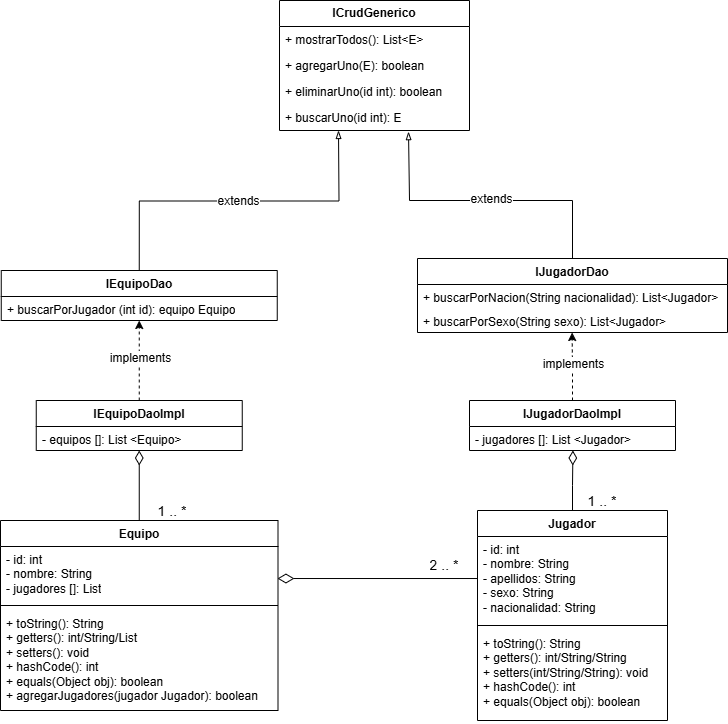

The diagram above was exported from draw.io. Its source (the exported page's mxGraphModel, read from the mxfile embedded in the PNG):
<mxGraphModel dx="1428" dy="1936" grid="1" gridSize="10" guides="1" tooltips="1" connect="1" arrows="1" fold="1" page="1" pageScale="1" pageWidth="827" pageHeight="1169" math="0" shadow="0">
  <root>
    <mxCell id="0" />
    <mxCell id="1" parent="0" />
    <mxCell id="kmWPnw8I49lPP1xZGRAn-1" value="Jugador" style="swimlane;fontStyle=1;align=center;verticalAlign=top;childLayout=stackLayout;horizontal=1;startSize=26;horizontalStack=0;resizeParent=1;resizeParentMax=0;resizeLast=0;collapsible=1;marginBottom=0;whiteSpace=wrap;html=1;" parent="1" vertex="1">
      <mxGeometry x="780" y="330" width="190" height="210" as="geometry" />
    </mxCell>
    <mxCell id="kmWPnw8I49lPP1xZGRAn-2" value="- id: int&lt;div&gt;- nombre: String&lt;/div&gt;&lt;div&gt;- apellidos: String&lt;/div&gt;&lt;div&gt;- sexo: String&lt;/div&gt;&lt;div&gt;- nacionalidad: String&lt;/div&gt;" style="text;strokeColor=none;fillColor=none;align=left;verticalAlign=top;spacingLeft=4;spacingRight=4;overflow=hidden;rotatable=0;points=[[0,0.5],[1,0.5]];portConstraint=eastwest;whiteSpace=wrap;html=1;" parent="kmWPnw8I49lPP1xZGRAn-1" vertex="1">
      <mxGeometry y="26" width="190" height="84" as="geometry" />
    </mxCell>
    <mxCell id="kmWPnw8I49lPP1xZGRAn-3" value="" style="line;strokeWidth=1;fillColor=none;align=left;verticalAlign=middle;spacingTop=-1;spacingLeft=3;spacingRight=3;rotatable=0;labelPosition=right;points=[];portConstraint=eastwest;strokeColor=inherit;" parent="kmWPnw8I49lPP1xZGRAn-1" vertex="1">
      <mxGeometry y="110" width="190" height="10" as="geometry" />
    </mxCell>
    <mxCell id="kmWPnw8I49lPP1xZGRAn-4" value="+ toString(): String&lt;div&gt;+ getters(): int/String/String&lt;/div&gt;&lt;div&gt;+ setters(&lt;span style=&quot;background-color: initial;&quot;&gt;int/String/String&lt;/span&gt;&lt;span style=&quot;background-color: initial;&quot;&gt;): void&lt;/span&gt;&lt;/div&gt;&lt;div&gt;&lt;div&gt;+ hashCode(): int&lt;/div&gt;&lt;div&gt;+ equals(Object obj): boolean&lt;/div&gt;&lt;/div&gt;" style="text;strokeColor=none;fillColor=none;align=left;verticalAlign=top;spacingLeft=4;spacingRight=4;overflow=hidden;rotatable=0;points=[[0,0.5],[1,0.5]];portConstraint=eastwest;whiteSpace=wrap;html=1;" parent="kmWPnw8I49lPP1xZGRAn-1" vertex="1">
      <mxGeometry y="120" width="190" height="90" as="geometry" />
    </mxCell>
    <mxCell id="vs6NWYhMEGAn3hVFnDSu-2" value="Equipo" style="swimlane;fontStyle=1;align=center;verticalAlign=top;childLayout=stackLayout;horizontal=1;startSize=26;horizontalStack=0;resizeParent=1;resizeParentMax=0;resizeLast=0;collapsible=1;marginBottom=0;whiteSpace=wrap;html=1;" parent="1" vertex="1">
      <mxGeometry x="303" y="340" width="277.5" height="190" as="geometry" />
    </mxCell>
    <mxCell id="vs6NWYhMEGAn3hVFnDSu-3" value="- id: int&lt;div&gt;- nombre: String&lt;/div&gt;&lt;div&gt;- jugadores []: List&lt;/div&gt;" style="text;strokeColor=none;fillColor=none;align=left;verticalAlign=top;spacingLeft=4;spacingRight=4;overflow=hidden;rotatable=0;points=[[0,0.5],[1,0.5]];portConstraint=eastwest;whiteSpace=wrap;html=1;" parent="vs6NWYhMEGAn3hVFnDSu-2" vertex="1">
      <mxGeometry y="26" width="277.5" height="54" as="geometry" />
    </mxCell>
    <mxCell id="vs6NWYhMEGAn3hVFnDSu-4" value="" style="line;strokeWidth=1;fillColor=none;align=left;verticalAlign=middle;spacingTop=-1;spacingLeft=3;spacingRight=3;rotatable=0;labelPosition=right;points=[];portConstraint=eastwest;strokeColor=inherit;" parent="vs6NWYhMEGAn3hVFnDSu-2" vertex="1">
      <mxGeometry y="80" width="277.5" height="10" as="geometry" />
    </mxCell>
    <mxCell id="vs6NWYhMEGAn3hVFnDSu-5" value="+ toString(): String&lt;div&gt;+ getters():&amp;nbsp;&lt;span style=&quot;background-color: initial;&quot;&gt;int/String/List&lt;/span&gt;&lt;/div&gt;&lt;div&gt;+ setters(): void&lt;/div&gt;&lt;div&gt;+ hashCode(): int&lt;/div&gt;&lt;div&gt;+ equals(Object obj): boolean&lt;/div&gt;&lt;div&gt;&lt;span style=&quot;background-color: transparent; color: light-dark(rgb(0, 0, 0), rgb(255, 255, 255));&quot;&gt;+ agregarJugadores(jugador Jugador): boolean&lt;/span&gt;&lt;/div&gt;" style="text;strokeColor=none;fillColor=none;align=left;verticalAlign=top;spacingLeft=4;spacingRight=4;overflow=hidden;rotatable=0;points=[[0,0.5],[1,0.5]];portConstraint=eastwest;whiteSpace=wrap;html=1;" parent="vs6NWYhMEGAn3hVFnDSu-2" vertex="1">
      <mxGeometry y="90" width="277.5" height="100" as="geometry" />
    </mxCell>
    <mxCell id="vs6NWYhMEGAn3hVFnDSu-11" value="&lt;font style=&quot;font-size: 14px;&quot;&gt;2 .. *&lt;/font&gt;" style="text;strokeColor=none;fillColor=none;align=center;verticalAlign=middle;spacingLeft=4;spacingRight=4;overflow=hidden;points=[[0,0.5],[1,0.5]];portConstraint=eastwest;rotatable=0;whiteSpace=wrap;html=1;" parent="1" vertex="1">
      <mxGeometry x="722" y="374" width="50" height="20" as="geometry" />
    </mxCell>
    <mxCell id="vs6NWYhMEGAn3hVFnDSu-16" value="&lt;b&gt;ICrudGenerico&lt;/b&gt;" style="swimlane;fontStyle=0;childLayout=stackLayout;horizontal=1;startSize=26;fillColor=none;horizontalStack=0;resizeParent=1;resizeParentMax=0;resizeLast=0;collapsible=1;marginBottom=0;whiteSpace=wrap;html=1;" parent="1" vertex="1">
      <mxGeometry x="582" y="-180" width="190" height="130" as="geometry" />
    </mxCell>
    <mxCell id="vs6NWYhMEGAn3hVFnDSu-17" value="+ mostrarTodos(): List&amp;lt;E&amp;gt;" style="text;strokeColor=none;fillColor=none;align=left;verticalAlign=top;spacingLeft=4;spacingRight=4;overflow=hidden;rotatable=0;points=[[0,0.5],[1,0.5]];portConstraint=eastwest;whiteSpace=wrap;html=1;" parent="vs6NWYhMEGAn3hVFnDSu-16" vertex="1">
      <mxGeometry y="26" width="190" height="26" as="geometry" />
    </mxCell>
    <mxCell id="vs6NWYhMEGAn3hVFnDSu-18" value="+&amp;nbsp;agregarUno(E): boolean" style="text;strokeColor=none;fillColor=none;align=left;verticalAlign=top;spacingLeft=4;spacingRight=4;overflow=hidden;rotatable=0;points=[[0,0.5],[1,0.5]];portConstraint=eastwest;whiteSpace=wrap;html=1;" parent="vs6NWYhMEGAn3hVFnDSu-16" vertex="1">
      <mxGeometry y="52" width="190" height="26" as="geometry" />
    </mxCell>
    <mxCell id="vs6NWYhMEGAn3hVFnDSu-19" value="+&amp;nbsp;eliminarUno(id int): boolean" style="text;strokeColor=none;fillColor=none;align=left;verticalAlign=top;spacingLeft=4;spacingRight=4;overflow=hidden;rotatable=0;points=[[0,0.5],[1,0.5]];portConstraint=eastwest;whiteSpace=wrap;html=1;" parent="vs6NWYhMEGAn3hVFnDSu-16" vertex="1">
      <mxGeometry y="78" width="190" height="26" as="geometry" />
    </mxCell>
    <mxCell id="vs6NWYhMEGAn3hVFnDSu-27" value="+&amp;nbsp;buscarUno(id int): E" style="text;strokeColor=none;fillColor=none;align=left;verticalAlign=top;spacingLeft=4;spacingRight=4;overflow=hidden;rotatable=0;points=[[0,0.5],[1,0.5]];portConstraint=eastwest;whiteSpace=wrap;html=1;" parent="vs6NWYhMEGAn3hVFnDSu-16" vertex="1">
      <mxGeometry y="104" width="190" height="26" as="geometry" />
    </mxCell>
    <mxCell id="vs6NWYhMEGAn3hVFnDSu-21" value="IEquipoDaoImpl" style="swimlane;fontStyle=1;align=center;verticalAlign=top;childLayout=stackLayout;horizontal=1;startSize=26;horizontalStack=0;resizeParent=1;resizeParentMax=0;resizeLast=0;collapsible=1;marginBottom=0;whiteSpace=wrap;html=1;" parent="1" vertex="1">
      <mxGeometry x="338.75" y="220" width="206" height="50" as="geometry" />
    </mxCell>
    <mxCell id="vs6NWYhMEGAn3hVFnDSu-22" value="&lt;div&gt;- equipos []: List &amp;lt;Equipo&amp;gt;&lt;/div&gt;" style="text;strokeColor=none;fillColor=none;align=left;verticalAlign=top;spacingLeft=4;spacingRight=4;overflow=hidden;rotatable=0;points=[[0,0.5],[1,0.5]];portConstraint=eastwest;whiteSpace=wrap;html=1;" parent="vs6NWYhMEGAn3hVFnDSu-21" vertex="1">
      <mxGeometry y="26" width="206" height="24" as="geometry" />
    </mxCell>
    <mxCell id="vs6NWYhMEGAn3hVFnDSu-25" style="edgeStyle=orthogonalEdgeStyle;rounded=0;orthogonalLoop=1;jettySize=auto;html=1;endArrow=blockThin;endFill=0;exitX=0.5;exitY=0;exitDx=0;exitDy=0;" parent="1" source="vs6NWYhMEGAn3hVFnDSu-34" edge="1">
      <mxGeometry relative="1" as="geometry">
        <mxPoint x="441.75" y="80" as="sourcePoint" />
        <mxPoint x="641" y="-50" as="targetPoint" />
      </mxGeometry>
    </mxCell>
    <mxCell id="vs6NWYhMEGAn3hVFnDSu-26" value="&lt;font style=&quot;font-size: 12px;&quot;&gt;extends&lt;/font&gt;" style="edgeLabel;html=1;align=center;verticalAlign=middle;resizable=0;points=[];" parent="vs6NWYhMEGAn3hVFnDSu-25" connectable="0" vertex="1">
      <mxGeometry x="-0.0088" relative="1" as="geometry">
        <mxPoint as="offset" />
      </mxGeometry>
    </mxCell>
    <mxCell id="vs6NWYhMEGAn3hVFnDSu-28" value="IJugadorDaoImpl" style="swimlane;fontStyle=1;align=center;verticalAlign=top;childLayout=stackLayout;horizontal=1;startSize=26;horizontalStack=0;resizeParent=1;resizeParentMax=0;resizeLast=0;collapsible=1;marginBottom=0;whiteSpace=wrap;html=1;" parent="1" vertex="1">
      <mxGeometry x="772" y="220" width="206" height="50" as="geometry" />
    </mxCell>
    <mxCell id="vs6NWYhMEGAn3hVFnDSu-29" value="&lt;div&gt;- jugadores []: List &amp;lt;Jugador&amp;gt;&lt;/div&gt;" style="text;strokeColor=none;fillColor=none;align=left;verticalAlign=top;spacingLeft=4;spacingRight=4;overflow=hidden;rotatable=0;points=[[0,0.5],[1,0.5]];portConstraint=eastwest;whiteSpace=wrap;html=1;" parent="vs6NWYhMEGAn3hVFnDSu-28" vertex="1">
      <mxGeometry y="26" width="206" height="24" as="geometry" />
    </mxCell>
    <mxCell id="vs6NWYhMEGAn3hVFnDSu-32" style="edgeStyle=orthogonalEdgeStyle;rounded=0;orthogonalLoop=1;jettySize=auto;html=1;entryX=0.679;entryY=1.045;entryDx=0;entryDy=0;entryPerimeter=0;endArrow=blockThin;endFill=0;exitX=0.5;exitY=0;exitDx=0;exitDy=0;" parent="1" source="vs6NWYhMEGAn3hVFnDSu-36" target="vs6NWYhMEGAn3hVFnDSu-27" edge="1">
      <mxGeometry relative="1" as="geometry">
        <mxPoint x="690" y="100" as="sourcePoint" />
        <Array as="points">
          <mxPoint x="875" y="20" />
          <mxPoint x="712" y="20" />
          <mxPoint x="712" y="-49" />
        </Array>
      </mxGeometry>
    </mxCell>
    <mxCell id="vs6NWYhMEGAn3hVFnDSu-33" value="&lt;font style=&quot;font-size: 12px;&quot;&gt;extends&lt;/font&gt;" style="edgeLabel;html=1;align=center;verticalAlign=middle;resizable=0;points=[];" parent="vs6NWYhMEGAn3hVFnDSu-32" connectable="0" vertex="1">
      <mxGeometry x="-0.0357" y="-2" relative="1" as="geometry">
        <mxPoint as="offset" />
      </mxGeometry>
    </mxCell>
    <mxCell id="vs6NWYhMEGAn3hVFnDSu-34" value="IEquipoDao" style="swimlane;fontStyle=1;align=center;verticalAlign=top;childLayout=stackLayout;horizontal=1;startSize=26;horizontalStack=0;resizeParent=1;resizeParentMax=0;resizeLast=0;collapsible=1;marginBottom=0;whiteSpace=wrap;html=1;" parent="1" vertex="1">
      <mxGeometry x="303.75" y="90" width="276" height="50" as="geometry" />
    </mxCell>
    <mxCell id="vs6NWYhMEGAn3hVFnDSu-35" value="&lt;div&gt;+ buscarPorJugador (int id): equipo Equipo&lt;/div&gt;" style="text;strokeColor=none;fillColor=none;align=left;verticalAlign=top;spacingLeft=4;spacingRight=4;overflow=hidden;rotatable=0;points=[[0,0.5],[1,0.5]];portConstraint=eastwest;whiteSpace=wrap;html=1;" parent="vs6NWYhMEGAn3hVFnDSu-34" vertex="1">
      <mxGeometry y="26" width="276" height="24" as="geometry" />
    </mxCell>
    <mxCell id="vs6NWYhMEGAn3hVFnDSu-36" value="IJugadorDao" style="swimlane;fontStyle=1;align=center;verticalAlign=top;childLayout=stackLayout;horizontal=1;startSize=26;horizontalStack=0;resizeParent=1;resizeParentMax=0;resizeLast=0;collapsible=1;marginBottom=0;whiteSpace=wrap;html=1;" parent="1" vertex="1">
      <mxGeometry x="720" y="78" width="310" height="74" as="geometry" />
    </mxCell>
    <mxCell id="vs6NWYhMEGAn3hVFnDSu-37" value="&lt;div&gt;+ buscarPorNacion(String nacionalidad): List&amp;lt;Jugador&amp;gt;&lt;/div&gt;&lt;div&gt;&lt;br&gt;&lt;/div&gt;" style="text;strokeColor=none;fillColor=none;align=left;verticalAlign=top;spacingLeft=4;spacingRight=4;overflow=hidden;rotatable=0;points=[[0,0.5],[1,0.5]];portConstraint=eastwest;whiteSpace=wrap;html=1;" parent="vs6NWYhMEGAn3hVFnDSu-36" vertex="1">
      <mxGeometry y="26" width="310" height="24" as="geometry" />
    </mxCell>
    <mxCell id="vs6NWYhMEGAn3hVFnDSu-38" value="&lt;div&gt;+ buscarPorSexo(String sexo): List&amp;lt;Jugador&amp;gt;&lt;/div&gt;&lt;div&gt;&lt;br&gt;&lt;/div&gt;" style="text;strokeColor=none;fillColor=none;align=left;verticalAlign=top;spacingLeft=4;spacingRight=4;overflow=hidden;rotatable=0;points=[[0,0.5],[1,0.5]];portConstraint=eastwest;whiteSpace=wrap;html=1;" parent="vs6NWYhMEGAn3hVFnDSu-36" vertex="1">
      <mxGeometry y="50" width="310" height="24" as="geometry" />
    </mxCell>
    <mxCell id="vs6NWYhMEGAn3hVFnDSu-41" style="edgeStyle=orthogonalEdgeStyle;rounded=0;orthogonalLoop=1;jettySize=auto;html=1;entryX=0.5;entryY=1;entryDx=0;entryDy=0;entryPerimeter=0;dashed=1;" parent="1" source="vs6NWYhMEGAn3hVFnDSu-21" target="vs6NWYhMEGAn3hVFnDSu-35" edge="1">
      <mxGeometry relative="1" as="geometry" />
    </mxCell>
    <mxCell id="vs6NWYhMEGAn3hVFnDSu-42" value="&lt;font style=&quot;font-size: 12px;&quot;&gt;implements&lt;/font&gt;" style="edgeLabel;html=1;align=center;verticalAlign=middle;resizable=0;points=[];" parent="vs6NWYhMEGAn3hVFnDSu-41" connectable="0" vertex="1">
      <mxGeometry x="0.0657" y="-1" relative="1" as="geometry">
        <mxPoint as="offset" />
      </mxGeometry>
    </mxCell>
    <mxCell id="vs6NWYhMEGAn3hVFnDSu-43" style="edgeStyle=orthogonalEdgeStyle;rounded=0;orthogonalLoop=1;jettySize=auto;html=1;entryX=0.5;entryY=1;entryDx=0;entryDy=0;entryPerimeter=0;dashed=1;exitX=0.5;exitY=0;exitDx=0;exitDy=0;" parent="1" source="vs6NWYhMEGAn3hVFnDSu-28" edge="1">
      <mxGeometry relative="1" as="geometry">
        <mxPoint x="875" y="208" as="sourcePoint" />
        <mxPoint x="874.63" y="152" as="targetPoint" />
        <Array as="points">
          <mxPoint x="875" y="192" />
        </Array>
      </mxGeometry>
    </mxCell>
    <mxCell id="vs6NWYhMEGAn3hVFnDSu-44" value="&lt;font style=&quot;font-size: 12px;&quot;&gt;implements&lt;/font&gt;" style="edgeLabel;html=1;align=center;verticalAlign=middle;resizable=0;points=[];" parent="vs6NWYhMEGAn3hVFnDSu-43" connectable="0" vertex="1">
      <mxGeometry x="0.0657" y="-1" relative="1" as="geometry">
        <mxPoint as="offset" />
      </mxGeometry>
    </mxCell>
    <mxCell id="vs6NWYhMEGAn3hVFnDSu-47" style="edgeStyle=orthogonalEdgeStyle;rounded=0;orthogonalLoop=1;jettySize=auto;html=1;entryX=0.998;entryY=0.593;entryDx=0;entryDy=0;entryPerimeter=0;endArrow=diamondThin;endFill=0;startSize=8;endSize=14;" parent="1" source="kmWPnw8I49lPP1xZGRAn-2" target="vs6NWYhMEGAn3hVFnDSu-3" edge="1">
      <mxGeometry relative="1" as="geometry" />
    </mxCell>
    <mxCell id="vs6NWYhMEGAn3hVFnDSu-48" style="edgeStyle=orthogonalEdgeStyle;rounded=0;orthogonalLoop=1;jettySize=auto;html=1;exitX=0.5;exitY=0;exitDx=0;exitDy=0;entryX=0.502;entryY=1;entryDx=0;entryDy=0;entryPerimeter=0;endArrow=diamondThin;endFill=0;startSize=8;endSize=12;" parent="1" source="kmWPnw8I49lPP1xZGRAn-1" target="vs6NWYhMEGAn3hVFnDSu-29" edge="1">
      <mxGeometry relative="1" as="geometry" />
    </mxCell>
    <mxCell id="vs6NWYhMEGAn3hVFnDSu-50" style="edgeStyle=orthogonalEdgeStyle;rounded=0;orthogonalLoop=1;jettySize=auto;html=1;exitX=0.5;exitY=0;exitDx=0;exitDy=0;entryX=0.5;entryY=1;entryDx=0;entryDy=0;entryPerimeter=0;endArrow=diamondThin;endFill=0;startSize=8;endSize=12;" parent="1" source="vs6NWYhMEGAn3hVFnDSu-2" target="vs6NWYhMEGAn3hVFnDSu-22" edge="1">
      <mxGeometry relative="1" as="geometry" />
    </mxCell>
    <mxCell id="14BWkjlLvkczOMcBgOop-1" value="&lt;font style=&quot;font-size: 14px;&quot;&gt;1 .. *&lt;/font&gt;" style="text;strokeColor=none;fillColor=none;align=center;verticalAlign=middle;spacingLeft=4;spacingRight=4;overflow=hidden;points=[[0,0.5],[1,0.5]];portConstraint=eastwest;rotatable=0;whiteSpace=wrap;html=1;" parent="1" vertex="1">
      <mxGeometry x="450" y="320" width="50" height="20" as="geometry" />
    </mxCell>
    <mxCell id="14BWkjlLvkczOMcBgOop-2" value="&lt;font style=&quot;font-size: 14px;&quot;&gt;1 .. *&lt;/font&gt;" style="text;strokeColor=none;fillColor=none;align=center;verticalAlign=middle;spacingLeft=4;spacingRight=4;overflow=hidden;points=[[0,0.5],[1,0.5]];portConstraint=eastwest;rotatable=0;whiteSpace=wrap;html=1;" parent="1" vertex="1">
      <mxGeometry x="880" y="310" width="50" height="20" as="geometry" />
    </mxCell>
  </root>
</mxGraphModel>